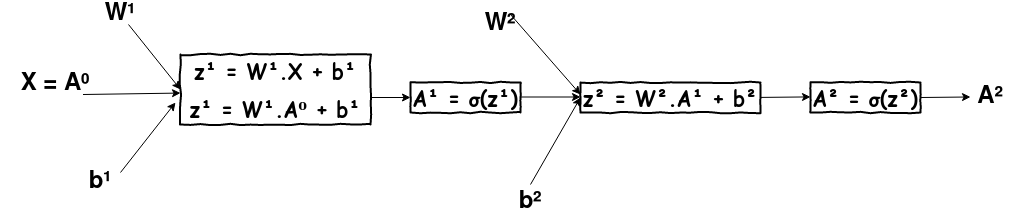

The diagram above was exported from draw.io. Its source (the exported page's mxGraphModel, read from the mxfile embedded in the PNG):
<mxGraphModel dx="1179" dy="2451" grid="1" gridSize="10" guides="1" tooltips="1" connect="1" arrows="1" fold="1" page="1" pageScale="1" pageWidth="1100" pageHeight="1700" math="0" shadow="0">
  <root>
    <mxCell id="0" />
    <mxCell id="1" parent="0" />
    <mxCell id="2" value="&lt;div&gt;&lt;font style=&quot;font-size: 20px&quot;&gt;z¹ = W¹.X + b¹&lt;/font&gt;&lt;/div&gt;&lt;div&gt;&lt;br&gt;&lt;font style=&quot;font-size: 20px&quot;&gt;&lt;font style=&quot;font-size: 20px&quot;&gt;z¹ = W¹.A⁰ + b¹&lt;/font&gt;&lt;/font&gt;&lt;/div&gt;" style="html=1;whiteSpace=wrap;comic=1;strokeWidth=2;fontFamily=Comic Sans MS;fontStyle=1;" vertex="1" parent="1">
      <mxGeometry x="1090" y="30" width="190" height="70" as="geometry" />
    </mxCell>
    <mxCell id="3" value="&lt;font style=&quot;font-size: 20px&quot;&gt;A¹ = &lt;span class=&quot;st&quot;&gt;σ(z¹)&lt;/span&gt;&lt;/font&gt;" style="html=1;whiteSpace=wrap;comic=1;strokeWidth=2;fontFamily=Comic Sans MS;fontStyle=1;" vertex="1" parent="1">
      <mxGeometry x="1320" y="58" width="110" height="30" as="geometry" />
    </mxCell>
    <mxCell id="4" value="" style="endArrow=classic;html=1;" edge="1" parent="1">
      <mxGeometry width="50" height="50" relative="1" as="geometry">
        <mxPoint x="1280" y="73" as="sourcePoint" />
        <mxPoint x="1320" y="73" as="targetPoint" />
      </mxGeometry>
    </mxCell>
    <mxCell id="5" value="" style="endArrow=classic;html=1;exitX=1;exitY=0;exitDx=0;exitDy=0;" edge="1" source="10" parent="1">
      <mxGeometry width="50" height="50" relative="1" as="geometry">
        <mxPoint x="1040" y="108" as="sourcePoint" />
        <mxPoint x="1085" y="78" as="targetPoint" />
      </mxGeometry>
    </mxCell>
    <mxCell id="6" value="" style="endArrow=classic;html=1;exitX=0.75;exitY=1;exitDx=0;exitDy=0;" edge="1" source="8" parent="1">
      <mxGeometry width="50" height="50" relative="1" as="geometry">
        <mxPoint x="1034.97" y="38" as="sourcePoint" />
        <mxPoint x="1090.0037089551352" y="68.57428275285292" as="targetPoint" />
      </mxGeometry>
    </mxCell>
    <mxCell id="7" value="" style="endArrow=classic;html=1;entryX=0;entryY=0.5;entryDx=0;entryDy=0;" edge="1" source="9" target="2" parent="1">
      <mxGeometry width="50" height="50" relative="1" as="geometry">
        <mxPoint x="1040" y="73" as="sourcePoint" />
        <mxPoint x="1084.97" y="85" as="targetPoint" />
      </mxGeometry>
    </mxCell>
    <mxCell id="8" value="&lt;font style=&quot;font-size: 24px&quot;&gt;&lt;b&gt;X = A⁰&lt;br&gt;&lt;/b&gt;&lt;/font&gt;" style="text;html=1;strokeColor=none;fillColor=none;align=center;verticalAlign=middle;whiteSpace=wrap;rounded=0;" vertex="1" parent="1">
      <mxGeometry x="910" y="50" width="110" height="20" as="geometry" />
    </mxCell>
    <mxCell id="9" value="&lt;font style=&quot;font-size: 24px&quot;&gt;&lt;b&gt;W¹&lt;/b&gt;&lt;/font&gt;" style="text;html=1;strokeColor=none;fillColor=none;align=center;verticalAlign=middle;whiteSpace=wrap;rounded=0;" vertex="1" parent="1">
      <mxGeometry x="1010" y="-20" width="40" height="20" as="geometry" />
    </mxCell>
    <mxCell id="10" value="&lt;font style=&quot;font-size: 24px&quot;&gt;&lt;b&gt;b¹&lt;/b&gt;&lt;/font&gt;" style="text;html=1;strokeColor=none;fillColor=none;align=center;verticalAlign=middle;whiteSpace=wrap;rounded=0;" vertex="1" parent="1">
      <mxGeometry x="990" y="148" width="40" height="20" as="geometry" />
    </mxCell>
    <mxCell id="11" value="" style="endArrow=classic;html=1;entryX=0;entryY=0.5;entryDx=0;entryDy=0;" edge="1" parent="1">
      <mxGeometry width="50" height="50" relative="1" as="geometry">
        <mxPoint x="1430" y="72.5" as="sourcePoint" />
        <mxPoint x="1490" y="72.5" as="targetPoint" />
      </mxGeometry>
    </mxCell>
    <mxCell id="12" value="&lt;div&gt;&lt;font style=&quot;font-size: 24px&quot; color=&quot;#FF0000&quot;&gt;&lt;b&gt;&lt;font color=&quot;#000000&quot;&gt;A²&lt;/font&gt;&lt;br&gt;&lt;/b&gt;&lt;/font&gt;&lt;/div&gt;" style="text;html=1;strokeColor=none;fillColor=none;align=center;verticalAlign=middle;whiteSpace=wrap;rounded=0;" vertex="1" parent="1">
      <mxGeometry x="1880" y="63" width="40" height="20" as="geometry" />
    </mxCell>
    <mxCell id="13" value="&lt;font style=&quot;font-size: 20px&quot;&gt;z² = W².A¹ + b²&lt;/font&gt;" style="html=1;whiteSpace=wrap;comic=1;strokeWidth=2;fontFamily=Comic Sans MS;fontStyle=1;" vertex="1" parent="1">
      <mxGeometry x="1490" y="58" width="180" height="30" as="geometry" />
    </mxCell>
    <mxCell id="14" value="&lt;font style=&quot;font-size: 20px&quot;&gt;A² = &lt;span class=&quot;st&quot;&gt;σ(z²)&lt;/span&gt;&lt;/font&gt;" style="html=1;whiteSpace=wrap;comic=1;strokeWidth=2;fontFamily=Comic Sans MS;fontStyle=1;" vertex="1" parent="1">
      <mxGeometry x="1720" y="58" width="110" height="30" as="geometry" />
    </mxCell>
    <mxCell id="15" value="" style="endArrow=classic;html=1;entryX=0;entryY=0.5;entryDx=0;entryDy=0;" edge="1" parent="1">
      <mxGeometry width="50" height="50" relative="1" as="geometry">
        <mxPoint x="1670" y="72.90999999999985" as="sourcePoint" />
        <mxPoint x="1720" y="72.40999999999985" as="targetPoint" />
      </mxGeometry>
    </mxCell>
    <mxCell id="16" value="" style="endArrow=classic;html=1;entryX=0;entryY=0.5;entryDx=0;entryDy=0;exitX=1;exitY=0.5;exitDx=0;exitDy=0;" edge="1" source="14" parent="1">
      <mxGeometry width="50" height="50" relative="1" as="geometry">
        <mxPoint x="1840" y="73" as="sourcePoint" />
        <mxPoint x="1880" y="72.5" as="targetPoint" />
      </mxGeometry>
    </mxCell>
    <mxCell id="17" value="&lt;font style=&quot;font-size: 24px&quot;&gt;&lt;b&gt;W²&lt;/b&gt;&lt;/font&gt;" style="text;html=1;strokeColor=none;fillColor=none;align=center;verticalAlign=middle;whiteSpace=wrap;rounded=0;" vertex="1" parent="1">
      <mxGeometry x="1390" y="-10" width="40" height="20" as="geometry" />
    </mxCell>
    <mxCell id="18" value="&lt;font style=&quot;font-size: 24px&quot;&gt;&lt;b&gt;b²&lt;/b&gt;&lt;/font&gt;" style="text;html=1;strokeColor=none;fillColor=none;align=center;verticalAlign=middle;whiteSpace=wrap;rounded=0;" vertex="1" parent="1">
      <mxGeometry x="1420" y="168" width="40" height="20" as="geometry" />
    </mxCell>
    <mxCell id="19" value="" style="endArrow=classic;html=1;exitX=0.75;exitY=0;exitDx=0;exitDy=0;" edge="1" source="17" parent="1">
      <mxGeometry width="50" height="50" relative="1" as="geometry">
        <mxPoint x="1080" y="158" as="sourcePoint" />
        <mxPoint x="1490" y="70" as="targetPoint" />
      </mxGeometry>
    </mxCell>
    <mxCell id="20" value="" style="endArrow=classic;html=1;entryX=0;entryY=0.5;entryDx=0;entryDy=0;" edge="1" target="13" parent="1">
      <mxGeometry width="50" height="50" relative="1" as="geometry">
        <mxPoint x="1440" y="160" as="sourcePoint" />
        <mxPoint x="1500" y="80" as="targetPoint" />
      </mxGeometry>
    </mxCell>
  </root>
</mxGraphModel>